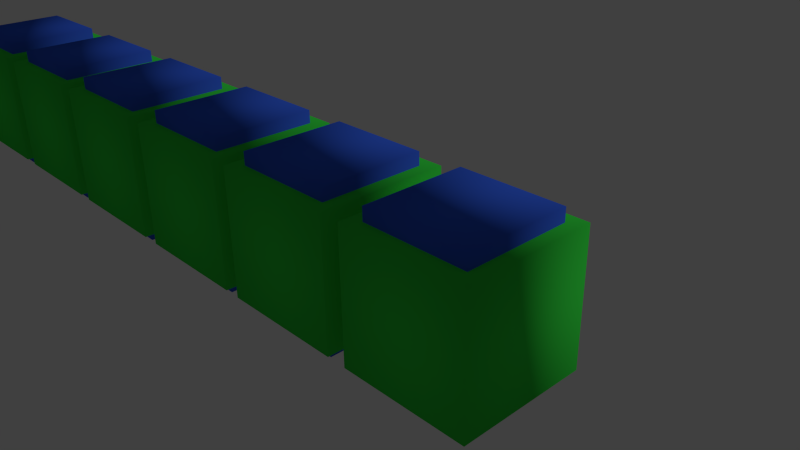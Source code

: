 # Source: boxLine.blend  (saved by Blender 2.72.0; exported with 4.5.12 LTS)
import bpy
from mathutils import Matrix  # noqa: F401  (used for matrix-valued properties, if any)

bpy.ops.wm.read_factory_settings(use_empty=True)
scene = bpy.context.scene
scene.name = 'Scene'

# ---- collections
col_collection_1 = bpy.data.collections.new('Collection 1'); scene.collection.children.link(col_collection_1)

# ---- materials (node trees are filled in below, after node groups)
mat_material_008 = bpy.data.materials.new('Material.008')
mat_material_008.alpha_threshold = 0.0
mat_material_008.diffuse_color = (0.04293, 0.8, 0.06539, 1.0)
mat_material_008.roughness = 0.5
mat_material_009 = bpy.data.materials.new('Material.009')
mat_material_009.alpha_threshold = 0.0
mat_material_009.diffuse_color = (0.04064, 0.1284, 0.8, 1.0)
mat_material_009.roughness = 0.5
mat_material_010 = bpy.data.materials.new('Material.010')
mat_material_010.alpha_threshold = 0.0
mat_material_010.diffuse_color = (0.04293, 0.8, 0.06539, 1.0)
mat_material_010.roughness = 0.5
mat_material_011 = bpy.data.materials.new('Material.011')
mat_material_011.alpha_threshold = 0.0
mat_material_011.diffuse_color = (0.04064, 0.1284, 0.8, 1.0)
mat_material_011.roughness = 0.5
mat_material_001 = bpy.data.materials.new('Material.001')
mat_material_001.alpha_threshold = 0.0
mat_material_001.diffuse_color = (0.04293, 0.8, 0.06539, 1.0)
mat_material_001.roughness = 0.5
mat_material_000 = bpy.data.materials.new('Material.000')
mat_material_000.alpha_threshold = 0.0
mat_material_000.diffuse_color = (0.04064, 0.1284, 0.8, 1.0)
mat_material_000.roughness = 0.5
mat_material_003 = bpy.data.materials.new('Material.003')
mat_material_003.alpha_threshold = 0.0
mat_material_003.diffuse_color = (0.04293, 0.8, 0.06539, 1.0)
mat_material_003.roughness = 0.5
mat_material_002 = bpy.data.materials.new('Material.002')
mat_material_002.alpha_threshold = 0.0
mat_material_002.diffuse_color = (0.04064, 0.1284, 0.8, 1.0)
mat_material_002.roughness = 0.5
mat_material_007 = bpy.data.materials.new('Material.007')
mat_material_007.alpha_threshold = 0.0
mat_material_007.diffuse_color = (0.04293, 0.8, 0.06539, 1.0)
mat_material_007.roughness = 0.5
mat_material_004 = bpy.data.materials.new('Material.004')
mat_material_004.alpha_threshold = 0.0
mat_material_004.diffuse_color = (0.04064, 0.1284, 0.8, 1.0)
mat_material_004.roughness = 0.5
mat_material_005 = bpy.data.materials.new('Material.005')
mat_material_005.alpha_threshold = 0.0
mat_material_005.diffuse_color = (0.04293, 0.8, 0.06539, 1.0)
mat_material_005.roughness = 0.5
mat_material_006 = bpy.data.materials.new('Material.006')
mat_material_006.alpha_threshold = 0.0
mat_material_006.diffuse_color = (0.04064, 0.1284, 0.8, 1.0)
mat_material_006.roughness = 0.5
mat_material_012 = bpy.data.materials.new('Material.012')
mat_material_012.alpha_threshold = 0.0
mat_material_012.diffuse_color = (0.04293, 0.8, 0.06539, 1.0)
mat_material_012.roughness = 0.5
mat_material_013 = bpy.data.materials.new('Material.013')
mat_material_013.alpha_threshold = 0.0
mat_material_013.diffuse_color = (0.04064, 0.1284, 0.8, 1.0)
mat_material_013.roughness = 0.5
mat_material_014 = bpy.data.materials.new('Material.014')
mat_material_014.alpha_threshold = 0.0
mat_material_014.diffuse_color = (0.04293, 0.8, 0.06539, 1.0)
mat_material_014.roughness = 0.5
mat_material_015 = bpy.data.materials.new('Material.015')
mat_material_015.alpha_threshold = 0.0
mat_material_015.diffuse_color = (0.04064, 0.1284, 0.8, 1.0)
mat_material_015.roughness = 0.5
mat_material_016 = bpy.data.materials.new('Material.016')
mat_material_016.alpha_threshold = 0.0
mat_material_016.diffuse_color = (0.04293, 0.8, 0.06539, 1.0)
mat_material_016.roughness = 0.5
mat_material_017 = bpy.data.materials.new('Material.017')
mat_material_017.alpha_threshold = 0.0
mat_material_017.diffuse_color = (0.04064, 0.1284, 0.8, 1.0)
mat_material_017.roughness = 0.5
mat_material_018 = bpy.data.materials.new('Material.018')
mat_material_018.alpha_threshold = 0.0
mat_material_018.diffuse_color = (0.04293, 0.8, 0.06539, 1.0)
mat_material_018.roughness = 0.5
mat_material_019 = bpy.data.materials.new('Material.019')
mat_material_019.alpha_threshold = 0.0
mat_material_019.diffuse_color = (0.04064, 0.1284, 0.8, 1.0)
mat_material_019.roughness = 0.5
mat_material_020 = bpy.data.materials.new('Material.020')
mat_material_020.alpha_threshold = 0.0
mat_material_020.diffuse_color = (0.04293, 0.8, 0.06539, 1.0)
mat_material_020.roughness = 0.5
mat_material_021 = bpy.data.materials.new('Material.021')
mat_material_021.alpha_threshold = 0.0
mat_material_021.diffuse_color = (0.04064, 0.1284, 0.8, 1.0)
mat_material_021.roughness = 0.5
mat_material_022 = bpy.data.materials.new('Material.022')
mat_material_022.alpha_threshold = 0.0
mat_material_022.diffuse_color = (0.04293, 0.8, 0.06539, 1.0)
mat_material_022.roughness = 0.5
mat_material_023 = bpy.data.materials.new('Material.023')
mat_material_023.alpha_threshold = 0.0
mat_material_023.diffuse_color = (0.04064, 0.1284, 0.8, 1.0)
mat_material_023.roughness = 0.5
mat_material_024 = bpy.data.materials.new('Material.024')
mat_material_024.alpha_threshold = 0.0
mat_material_024.diffuse_color = (0.04293, 0.8, 0.06539, 1.0)
mat_material_024.roughness = 0.5
mat_material_025 = bpy.data.materials.new('Material.025')
mat_material_025.alpha_threshold = 0.0
mat_material_025.diffuse_color = (0.04064, 0.1284, 0.8, 1.0)
mat_material_025.roughness = 0.5
mat_material_026 = bpy.data.materials.new('Material.026')
mat_material_026.alpha_threshold = 0.0
mat_material_026.diffuse_color = (0.04293, 0.8, 0.06539, 1.0)
mat_material_026.roughness = 0.5
mat_material_027 = bpy.data.materials.new('Material.027')
mat_material_027.alpha_threshold = 0.0
mat_material_027.diffuse_color = (0.04064, 0.1284, 0.8, 1.0)
mat_material_027.roughness = 0.5
mat_material_028 = bpy.data.materials.new('Material.028')
mat_material_028.alpha_threshold = 0.0
mat_material_028.diffuse_color = (0.04293, 0.8, 0.06539, 1.0)
mat_material_028.roughness = 0.5
mat_material_029 = bpy.data.materials.new('Material.029')
mat_material_029.alpha_threshold = 0.0
mat_material_029.diffuse_color = (0.04064, 0.1284, 0.8, 1.0)
mat_material_029.roughness = 0.5
mat_material_030 = bpy.data.materials.new('Material.030')
mat_material_030.alpha_threshold = 0.0
mat_material_030.diffuse_color = (0.04293, 0.8, 0.06539, 1.0)
mat_material_030.roughness = 0.5
mat_material_031 = bpy.data.materials.new('Material.031')
mat_material_031.alpha_threshold = 0.0
mat_material_031.diffuse_color = (0.04064, 0.1284, 0.8, 1.0)
mat_material_031.roughness = 0.5
mat_material_032 = bpy.data.materials.new('Material.032')
mat_material_032.alpha_threshold = 0.0
mat_material_032.diffuse_color = (0.04293, 0.8, 0.06539, 1.0)
mat_material_032.roughness = 0.5
mat_material_033 = bpy.data.materials.new('Material.033')
mat_material_033.alpha_threshold = 0.0
mat_material_033.diffuse_color = (0.04064, 0.1284, 0.8, 1.0)
mat_material_033.roughness = 0.5
mat_material_034 = bpy.data.materials.new('Material.034')
mat_material_034.alpha_threshold = 0.0
mat_material_034.diffuse_color = (0.04293, 0.8, 0.06539, 1.0)
mat_material_034.roughness = 0.5
mat_material_035 = bpy.data.materials.new('Material.035')
mat_material_035.alpha_threshold = 0.0
mat_material_035.diffuse_color = (0.04064, 0.1284, 0.8, 1.0)
mat_material_035.roughness = 0.5
mat_material_036 = bpy.data.materials.new('Material.036')
mat_material_036.alpha_threshold = 0.0
mat_material_036.diffuse_color = (0.04293, 0.8, 0.06539, 1.0)
mat_material_036.roughness = 0.5
mat_material_037 = bpy.data.materials.new('Material.037')
mat_material_037.alpha_threshold = 0.0
mat_material_037.diffuse_color = (0.04064, 0.1284, 0.8, 1.0)
mat_material_037.roughness = 0.5
mat_material_038 = bpy.data.materials.new('Material.038')
mat_material_038.alpha_threshold = 0.0
mat_material_038.diffuse_color = (0.04293, 0.8, 0.06539, 1.0)
mat_material_038.roughness = 0.5
mat_material_039 = bpy.data.materials.new('Material.039')
mat_material_039.alpha_threshold = 0.0
mat_material_039.diffuse_color = (0.04064, 0.1284, 0.8, 1.0)
mat_material_039.roughness = 0.5
mat_material_040 = bpy.data.materials.new('Material.040')
mat_material_040.alpha_threshold = 0.0
mat_material_040.diffuse_color = (0.04293, 0.8, 0.06539, 1.0)
mat_material_040.roughness = 0.5
mat_material_041 = bpy.data.materials.new('Material.041')
mat_material_041.alpha_threshold = 0.0
mat_material_041.diffuse_color = (0.04064, 0.1284, 0.8, 1.0)
mat_material_041.roughness = 0.5
mat_material_042 = bpy.data.materials.new('Material.042')
mat_material_042.alpha_threshold = 0.0
mat_material_042.diffuse_color = (0.04293, 0.8, 0.06539, 1.0)
mat_material_042.roughness = 0.5
mat_material_043 = bpy.data.materials.new('Material.043')
mat_material_043.alpha_threshold = 0.0
mat_material_043.diffuse_color = (0.04064, 0.1284, 0.8, 1.0)
mat_material_043.roughness = 0.5
mat_material_044 = bpy.data.materials.new('Material.044')
mat_material_044.alpha_threshold = 0.0
mat_material_044.diffuse_color = (0.04293, 0.8, 0.06539, 1.0)
mat_material_044.roughness = 0.5
mat_material_045 = bpy.data.materials.new('Material.045')
mat_material_045.alpha_threshold = 0.0
mat_material_045.diffuse_color = (0.04064, 0.1284, 0.8, 1.0)
mat_material_045.roughness = 0.5
mat_material_046 = bpy.data.materials.new('Material.046')
mat_material_046.alpha_threshold = 0.0
mat_material_046.diffuse_color = (0.04293, 0.8, 0.06539, 1.0)
mat_material_046.roughness = 0.5
mat_material_047 = bpy.data.materials.new('Material.047')
mat_material_047.alpha_threshold = 0.0
mat_material_047.diffuse_color = (0.04064, 0.1284, 0.8, 1.0)
mat_material_047.roughness = 0.5
mat_material_048 = bpy.data.materials.new('Material.048')
mat_material_048.alpha_threshold = 0.0
mat_material_048.diffuse_color = (0.04293, 0.8, 0.06539, 1.0)
mat_material_048.roughness = 0.5
mat_material_049 = bpy.data.materials.new('Material.049')
mat_material_049.alpha_threshold = 0.0
mat_material_049.diffuse_color = (0.04064, 0.1284, 0.8, 1.0)
mat_material_049.roughness = 0.5
mat_material_050 = bpy.data.materials.new('Material.050')
mat_material_050.alpha_threshold = 0.0
mat_material_050.diffuse_color = (0.04293, 0.8, 0.06539, 1.0)
mat_material_050.roughness = 0.5
mat_material_051 = bpy.data.materials.new('Material.051')
mat_material_051.alpha_threshold = 0.0
mat_material_051.diffuse_color = (0.04064, 0.1284, 0.8, 1.0)
mat_material_051.roughness = 0.5
mat_material_052 = bpy.data.materials.new('Material.052')
mat_material_052.alpha_threshold = 0.0
mat_material_052.diffuse_color = (0.04293, 0.8, 0.06539, 1.0)
mat_material_052.roughness = 0.5
mat_material_053 = bpy.data.materials.new('Material.053')
mat_material_053.alpha_threshold = 0.0
mat_material_053.diffuse_color = (0.04064, 0.1284, 0.8, 1.0)
mat_material_053.roughness = 0.5
mat_material_054 = bpy.data.materials.new('Material.054')
mat_material_054.alpha_threshold = 0.0
mat_material_054.diffuse_color = (0.04293, 0.8, 0.06539, 1.0)
mat_material_054.roughness = 0.5
mat_material_055 = bpy.data.materials.new('Material.055')
mat_material_055.alpha_threshold = 0.0
mat_material_055.diffuse_color = (0.04064, 0.1284, 0.8, 1.0)
mat_material_055.roughness = 0.5
mat_material_056 = bpy.data.materials.new('Material.056')
mat_material_056.alpha_threshold = 0.0
mat_material_056.diffuse_color = (0.04293, 0.8, 0.06539, 1.0)
mat_material_056.roughness = 0.5
mat_material_057 = bpy.data.materials.new('Material.057')
mat_material_057.alpha_threshold = 0.0
mat_material_057.diffuse_color = (0.04064, 0.1284, 0.8, 1.0)
mat_material_057.roughness = 0.5
mat_material_058 = bpy.data.materials.new('Material.058')
mat_material_058.alpha_threshold = 0.0
mat_material_058.diffuse_color = (0.04293, 0.8, 0.06539, 1.0)
mat_material_058.roughness = 0.5
mat_material_059 = bpy.data.materials.new('Material.059')
mat_material_059.alpha_threshold = 0.0
mat_material_059.diffuse_color = (0.04064, 0.1284, 0.8, 1.0)
mat_material_059.roughness = 0.5
mat_material_060 = bpy.data.materials.new('Material.060')
mat_material_060.alpha_threshold = 0.0
mat_material_060.diffuse_color = (0.04293, 0.8, 0.06539, 1.0)
mat_material_060.roughness = 0.5
mat_material_061 = bpy.data.materials.new('Material.061')
mat_material_061.alpha_threshold = 0.0
mat_material_061.diffuse_color = (0.04064, 0.1284, 0.8, 1.0)
mat_material_061.roughness = 0.5
mat_material_062 = bpy.data.materials.new('Material.062')
mat_material_062.alpha_threshold = 0.0
mat_material_062.diffuse_color = (0.04293, 0.8, 0.06539, 1.0)
mat_material_062.roughness = 0.5
mat_material_063 = bpy.data.materials.new('Material.063')
mat_material_063.alpha_threshold = 0.0
mat_material_063.diffuse_color = (0.04064, 0.1284, 0.8, 1.0)
mat_material_063.roughness = 0.5
mat_material_064 = bpy.data.materials.new('Material.064')
mat_material_064.alpha_threshold = 0.0
mat_material_064.diffuse_color = (0.04293, 0.8, 0.06539, 1.0)
mat_material_064.roughness = 0.5
mat_material_065 = bpy.data.materials.new('Material.065')
mat_material_065.alpha_threshold = 0.0
mat_material_065.diffuse_color = (0.04064, 0.1284, 0.8, 1.0)
mat_material_065.roughness = 0.5
mat_material_066 = bpy.data.materials.new('Material.066')
mat_material_066.alpha_threshold = 0.0
mat_material_066.diffuse_color = (0.04293, 0.8, 0.06539, 1.0)
mat_material_066.roughness = 0.5
mat_material_067 = bpy.data.materials.new('Material.067')
mat_material_067.alpha_threshold = 0.0
mat_material_067.diffuse_color = (0.04064, 0.1284, 0.8, 1.0)
mat_material_067.roughness = 0.5
mat_material_068 = bpy.data.materials.new('Material.068')
mat_material_068.alpha_threshold = 0.0
mat_material_068.diffuse_color = (0.04293, 0.8, 0.06539, 1.0)
mat_material_068.roughness = 0.5
mat_material_069 = bpy.data.materials.new('Material.069')
mat_material_069.alpha_threshold = 0.0
mat_material_069.diffuse_color = (0.04064, 0.1284, 0.8, 1.0)
mat_material_069.roughness = 0.5
mat_material_070 = bpy.data.materials.new('Material.070')
mat_material_070.alpha_threshold = 0.0
mat_material_070.diffuse_color = (0.04293, 0.8, 0.06539, 1.0)
mat_material_070.roughness = 0.5
mat_material_071 = bpy.data.materials.new('Material.071')
mat_material_071.alpha_threshold = 0.0
mat_material_071.diffuse_color = (0.04064, 0.1284, 0.8, 1.0)
mat_material_071.roughness = 0.5
mat_material_072 = bpy.data.materials.new('Material.072')
mat_material_072.alpha_threshold = 0.0
mat_material_072.diffuse_color = (0.04293, 0.8, 0.06539, 1.0)
mat_material_072.roughness = 0.5
mat_material_073 = bpy.data.materials.new('Material.073')
mat_material_073.alpha_threshold = 0.0
mat_material_073.diffuse_color = (0.04064, 0.1284, 0.8, 1.0)
mat_material_073.roughness = 0.5
mat_material_074 = bpy.data.materials.new('Material.074')
mat_material_074.alpha_threshold = 0.0
mat_material_074.diffuse_color = (0.04293, 0.8, 0.06539, 1.0)
mat_material_074.roughness = 0.5
mat_material_075 = bpy.data.materials.new('Material.075')
mat_material_075.alpha_threshold = 0.0
mat_material_075.diffuse_color = (0.04064, 0.1284, 0.8, 1.0)
mat_material_075.roughness = 0.5
mat_material_076 = bpy.data.materials.new('Material.076')
mat_material_076.alpha_threshold = 0.0
mat_material_076.diffuse_color = (0.04293, 0.8, 0.06539, 1.0)
mat_material_076.roughness = 0.5
mat_material_077 = bpy.data.materials.new('Material.077')
mat_material_077.alpha_threshold = 0.0
mat_material_077.diffuse_color = (0.04064, 0.1284, 0.8, 1.0)
mat_material_077.roughness = 0.5
mat_material_078 = bpy.data.materials.new('Material.078')
mat_material_078.alpha_threshold = 0.0
mat_material_078.diffuse_color = (0.04293, 0.8, 0.06539, 1.0)
mat_material_078.roughness = 0.5
mat_material_079 = bpy.data.materials.new('Material.079')
mat_material_079.alpha_threshold = 0.0
mat_material_079.diffuse_color = (0.04064, 0.1284, 0.8, 1.0)
mat_material_079.roughness = 0.5
mat_material_080 = bpy.data.materials.new('Material.080')
mat_material_080.alpha_threshold = 0.0
mat_material_080.diffuse_color = (0.04293, 0.8, 0.06539, 1.0)
mat_material_080.roughness = 0.5
mat_material_081 = bpy.data.materials.new('Material.081')
mat_material_081.alpha_threshold = 0.0
mat_material_081.diffuse_color = (0.04064, 0.1284, 0.8, 1.0)
mat_material_081.roughness = 0.5
mat_material_082 = bpy.data.materials.new('Material.082')
mat_material_082.alpha_threshold = 0.0
mat_material_082.diffuse_color = (0.04293, 0.8, 0.06539, 1.0)
mat_material_082.roughness = 0.5
mat_material_083 = bpy.data.materials.new('Material.083')
mat_material_083.alpha_threshold = 0.0
mat_material_083.diffuse_color = (0.04064, 0.1284, 0.8, 1.0)
mat_material_083.roughness = 0.5
mat_material_084 = bpy.data.materials.new('Material.084')
mat_material_084.alpha_threshold = 0.0
mat_material_084.diffuse_color = (0.04293, 0.8, 0.06539, 1.0)
mat_material_084.roughness = 0.5
mat_material_085 = bpy.data.materials.new('Material.085')
mat_material_085.alpha_threshold = 0.0
mat_material_085.diffuse_color = (0.04064, 0.1284, 0.8, 1.0)
mat_material_085.roughness = 0.5
mat_material_086 = bpy.data.materials.new('Material.086')
mat_material_086.alpha_threshold = 0.0
mat_material_086.diffuse_color = (0.04293, 0.8, 0.06539, 1.0)
mat_material_086.roughness = 0.5
mat_material_087 = bpy.data.materials.new('Material.087')
mat_material_087.alpha_threshold = 0.0
mat_material_087.diffuse_color = (0.04064, 0.1284, 0.8, 1.0)
mat_material_087.roughness = 0.5
mat_material_088 = bpy.data.materials.new('Material.088')
mat_material_088.alpha_threshold = 0.0
mat_material_088.diffuse_color = (0.04293, 0.8, 0.06539, 1.0)
mat_material_088.roughness = 0.5
mat_material_089 = bpy.data.materials.new('Material.089')
mat_material_089.alpha_threshold = 0.0
mat_material_089.diffuse_color = (0.04064, 0.1284, 0.8, 1.0)
mat_material_089.roughness = 0.5
mat_material_090 = bpy.data.materials.new('Material.090')
mat_material_090.alpha_threshold = 0.0
mat_material_090.diffuse_color = (0.04293, 0.8, 0.06539, 1.0)
mat_material_090.roughness = 0.5
mat_material_091 = bpy.data.materials.new('Material.091')
mat_material_091.alpha_threshold = 0.0
mat_material_091.diffuse_color = (0.04064, 0.1284, 0.8, 1.0)
mat_material_091.roughness = 0.5
mat_material_092 = bpy.data.materials.new('Material.092')
mat_material_092.alpha_threshold = 0.0
mat_material_092.diffuse_color = (0.04293, 0.8, 0.06539, 1.0)
mat_material_092.roughness = 0.5
mat_material_093 = bpy.data.materials.new('Material.093')
mat_material_093.alpha_threshold = 0.0
mat_material_093.diffuse_color = (0.04064, 0.1284, 0.8, 1.0)
mat_material_093.roughness = 0.5
mat_material_094 = bpy.data.materials.new('Material.094')
mat_material_094.alpha_threshold = 0.0
mat_material_094.diffuse_color = (0.04293, 0.8, 0.06539, 1.0)
mat_material_094.roughness = 0.5
mat_material_095 = bpy.data.materials.new('Material.095')
mat_material_095.alpha_threshold = 0.0
mat_material_095.preview_render_type = 'CUBE'
mat_material_095.diffuse_color = (0.04064, 0.1284, 0.8, 1.0)
mat_material_095.roughness = 0.5

# ---- material node trees
mat_material_006.use_nodes = True; mat_material_006.node_tree.nodes.clear()
_N = mat_material_006.node_tree.nodes; _L = mat_material_006.node_tree.links
n0 = _N.new('ShaderNodeOutputMaterial'); n0.name = 'Material Output'; n0.location = (300, 300)
n1 = _N.new('ShaderNodeBsdfDiffuse'); n1.name = 'Diffuse BSDF'; n1.location = (10, 300)
n1.inputs[0].default_value = (0.04064, 0.1284, 0.8, 1.0)
n2 = _N.new('ShaderNodeEmission'); n2.name = 'Emission'; n2.location = (110, 300)
n2.inputs[0].default_value = (0.009505, 0.8, 0.0, 1.0)
_L.new(n1.outputs[0], n0.inputs[0])
_L.new(n2.outputs[0], n0.inputs[1])
n0.is_active_output = True

# ---- world
world_world = bpy.data.worlds.new('World'); scene.world = world_world
world_world.color = (0.05088, 0.05088, 0.05088)
world_world.use_sun_shadow = False
world_world.sun_shadow_jitter_overblur = 0.0
world_world.cycles.sampling_method = 'MANUAL'
world_world.cycles.sample_map_resolution = 256

# ---- cameras
cam_camera = bpy.data.cameras.new('Camera')
cam_camera.clip_end = 100.0
cam_camera.lens = 35.0
cam_camera.sensor_width = 32.0
cam_camera.sensor_height = 18.0
cam_camera.ortho_scale = 7.314
cam_camera.dof.focus_distance = 0.0

# ---- lights
light_lamp = bpy.data.lights.new('Lamp', 'POINT')
light_lamp.transmission_factor = 0.0
light_lamp.cutoff_distance = 30.0
light_lamp.energy = 100.0
light_lamp.shadow_buffer_clip_start = 1.001
light_lamp.shadow_soft_size = 0.1
light_lamp.shadow_maximum_resolution = 0.006
light_lamp.use_absolute_resolution = True
light_lamp.cycles.use_multiple_importance_sampling = False

# ---- meshes
me_cube_003 = bpy.data.meshes.new('Cube.003')
me_cube_003.from_pydata([(-1.958, -0.8, -1.2), (-1.958, 0.8, -1.2), (-0.3576, 0.8, -1.2), (-0.3576, -0.8, -1.2), (-1.958, -0.8, 1.2), (-1.958, 0.8, 1.2), (-0.3576, 0.8, 1.2), (-0.3576, -0.8, 1.2), (-0.1576, 1.0, -1.0), (-0.1576, -1.0, -1.0), (-2.158, -1.0, -1.0), (-2.158, 1.0, -1.0), (-0.1576, 1.0, 1.0), (-0.1576, -1.0, 1.0), (-2.158, -1.0, 1.0), (-2.158, 1.0, 1.0), (0.3622, -0.8, -1.2), (0.3622, 0.8, -1.2), (1.962, 0.8, -1.2), (1.962, -0.8, -1.2), (0.3622, -0.8, 1.2), (0.3622, 0.8, 1.2), (1.962, 0.8, 1.2), (1.962, -0.8, 1.2), (2.162, 1.0, -1.0), (2.162, -1.0, -1.0), (0.1622, -1.0, -1.0), (0.1622, 1.0, -1.0), (2.162, 1.0, 1.0), (2.162, -1.0, 1.0), (0.1622, -1.0, 1.0), (0.1622, 1.0, 1.0), (2.638, -0.8, -1.2), (2.638, 0.8, -1.2), (4.238, 0.8, -1.2), (4.238, -0.8, -1.2), (2.638, -0.8, 1.2), (2.638, 0.8, 1.2), (4.238, 0.8, 1.2), (4.238, -0.8, 1.2), (4.438, 1.0, -1.0), (4.438, -1.0, -1.0), (2.438, -1.0, -1.0), (2.438, 1.0, -1.0), (4.438, 1.0, 1.0), (4.438, -1.0, 1.0), (2.438, -1.0, 1.0), (2.438, 1.0, 1.0), (4.958, -0.8, -1.2), (4.958, 0.8, -1.2), (6.558, 0.8, -1.2), (6.558, -0.8, -1.2), (4.958, -0.8, 1.2), (4.958, 0.8, 1.2), (6.558, 0.8, 1.2), (6.558, -0.8, 1.2), (6.758, 1.0, -1.0), (6.758, -1.0, -1.0), (4.758, -1.0, -1.0), (4.758, 1.0, -1.0), (6.758, 1.0, 1.0), (6.758, -1.0, 1.0), (4.758, -1.0, 1.0), (4.758, 1.0, 1.0), (-6.56, -0.8, -1.2), (-6.56, 0.8, -1.2), (-4.96, 0.8, -1.2), (-4.96, -0.8, -1.2), (-6.56, -0.8, 1.2), (-6.56, 0.8, 1.2), (-4.96, 0.8, 1.2), (-4.96, -0.8, 1.2), (-4.76, 1.0, -1.0), (-4.76, -1.0, -1.0), (-6.76, -1.0, -1.0), (-6.76, 1.0, -1.0), (-4.76, 1.0, 1.0), (-4.76, -1.0, 1.0), (-6.76, -1.0, 1.0), (-6.76, 1.0, 1.0), (-4.241, -0.8, -1.2), (-4.241, 0.8, -1.2), (-2.641, 0.8, -1.2), (-2.641, -0.8, -1.2), (-4.241, -0.8, 1.2), (-4.241, 0.8, 1.2), (-2.641, 0.8, 1.2), (-2.641, -0.8, 1.2), (-2.441, 1.0, -1.0), (-2.441, -1.0, -1.0), (-4.441, -1.0, -1.0), (-4.441, 1.0, -1.0), (-2.441, 1.0, 1.0), (-2.441, -1.0, 1.0), (-4.441, -1.0, 1.0), (-4.441, 1.0, 1.0)], [], [(4, 5, 1, 0), (5, 6, 2, 1), (6, 7, 3, 2), (7, 4, 0, 3), (0, 1, 2, 3), (7, 6, 5, 4), (8, 9, 10, 11), (12, 15, 14, 13), (8, 12, 13, 9), (9, 13, 14, 10), (10, 14, 15, 11), (12, 8, 11, 15), (20, 21, 17, 16), (21, 22, 18, 17), (22, 23, 19, 18), (23, 20, 16, 19), (16, 17, 18, 19), (23, 22, 21, 20), (24, 25, 26, 27), (28, 31, 30, 29), (24, 28, 29, 25), (25, 29, 30, 26), (26, 30, 31, 27), (28, 24, 27, 31), (36, 37, 33, 32), (37, 38, 34, 33), (38, 39, 35, 34), (39, 36, 32, 35), (32, 33, 34, 35), (39, 38, 37, 36), (40, 41, 42, 43), (44, 47, 46, 45), (40, 44, 45, 41), (41, 45, 46, 42), (42, 46, 47, 43), (44, 40, 43, 47), (52, 53, 49, 48), (53, 54, 50, 49), (54, 55, 51, 50), (55, 52, 48, 51), (48, 49, 50, 51), (55, 54, 53, 52), (56, 57, 58, 59), (60, 63, 62, 61), (56, 60, 61, 57), (57, 61, 62, 58), (58, 62, 63, 59), (60, 56, 59, 63), (68, 69, 65, 64), (69, 70, 66, 65), (70, 71, 67, 66), (71, 68, 64, 67), (64, 65, 66, 67), (71, 70, 69, 68), (72, 73, 74, 75), (76, 79, 78, 77), (72, 76, 77, 73), (73, 77, 78, 74), (74, 78, 79, 75), (76, 72, 75, 79), (84, 85, 81, 80), (85, 86, 82, 81), (86, 87, 83, 82), (87, 84, 80, 83), (80, 81, 82, 83), (87, 86, 85, 84), (88, 89, 90, 91), (92, 95, 94, 93), (88, 92, 93, 89), (89, 93, 94, 90), (90, 94, 95, 91), (92, 88, 91, 95)])
me_cube_003.polygons.foreach_set('use_smooth', [True] * 72)
me_cube_003.polygons.foreach_set('material_index', [5, 5, 5, 5, 5, 5, 4, 4, 4, 4, 4, 4, 7, 7, 7, 7, 7, 7, 6, 6, 6, 6, 6, 6, 9, 9, 9, 9, 9, 9, 8, 8, 8, 8, 8, 8, 11, 11, 11, 11, 11, 11, 10, 10, 10, 10, 10, 10, 1, 1, 1, 1, 1, 1, 0, 0, 0, 0, 0, 0, 3, 3, 3, 3, 3, 3, 2, 2, 2, 2, 2, 2])
me_cube_003.materials.append(mat_material_008)
me_cube_003.materials.append(mat_material_009)
me_cube_003.materials.append(mat_material_010)
me_cube_003.materials.append(mat_material_011)
me_cube_003.materials.append(mat_material_001)
me_cube_003.materials.append(mat_material_000)
me_cube_003.materials.append(mat_material_003)
me_cube_003.materials.append(mat_material_002)
me_cube_003.materials.append(mat_material_007)
me_cube_003.materials.append(mat_material_004)
me_cube_003.materials.append(mat_material_005)
me_cube_003.materials.append(mat_material_006)
me_cube_003.use_remesh_preserve_volume = False
me_cube_003.use_remesh_preserve_attributes = False
me_cube_003.use_mirror_vertex_groups = False
me_cube_003.update()
me_cube_000 = bpy.data.meshes.new('Cube.000')
me_cube_000.from_pydata([(-1.958, -0.8, -1.2), (-1.958, 0.8, -1.2), (-0.3576, 0.8, -1.2), (-0.3576, -0.8, -1.2), (-1.958, -0.8, 1.2), (-1.958, 0.8, 1.2), (-0.3576, 0.8, 1.2), (-0.3576, -0.8, 1.2), (-0.1576, 1.0, -1.0), (-0.1576, -1.0, -1.0), (-2.158, -1.0, -1.0), (-2.158, 1.0, -1.0), (-0.1576, 1.0, 1.0), (-0.1576, -1.0, 1.0), (-2.158, -1.0, 1.0), (-2.158, 1.0, 1.0), (0.3622, -0.8, -1.2), (0.3622, 0.8, -1.2), (1.962, 0.8, -1.2), (1.962, -0.8, -1.2), (0.3622, -0.8, 1.2), (0.3622, 0.8, 1.2), (1.962, 0.8, 1.2), (1.962, -0.8, 1.2), (2.162, 1.0, -1.0), (2.162, -1.0, -1.0), (0.1622, -1.0, -1.0), (0.1622, 1.0, -1.0), (2.162, 1.0, 1.0), (2.162, -1.0, 1.0), (0.1622, -1.0, 1.0), (0.1622, 1.0, 1.0), (2.638, -0.8, -1.2), (2.638, 0.8, -1.2), (4.238, 0.8, -1.2), (4.238, -0.8, -1.2), (2.638, -0.8, 1.2), (2.638, 0.8, 1.2), (4.238, 0.8, 1.2), (4.238, -0.8, 1.2), (4.438, 1.0, -1.0), (4.438, -1.0, -1.0), (2.438, -1.0, -1.0), (2.438, 1.0, -1.0), (4.438, 1.0, 1.0), (4.438, -1.0, 1.0), (2.438, -1.0, 1.0), (2.438, 1.0, 1.0), (4.958, -0.8, -1.2), (4.958, 0.8, -1.2), (6.558, 0.8, -1.2), (6.558, -0.8, -1.2), (4.958, -0.8, 1.2), (4.958, 0.8, 1.2), (6.558, 0.8, 1.2), (6.558, -0.8, 1.2), (6.758, 1.0, -1.0), (6.758, -1.0, -1.0), (4.758, -1.0, -1.0), (4.758, 1.0, -1.0), (6.758, 1.0, 1.0), (6.758, -1.0, 1.0), (4.758, -1.0, 1.0), (4.758, 1.0, 1.0), (-6.56, -0.8, -1.2), (-6.56, 0.8, -1.2), (-4.96, 0.8, -1.2), (-4.96, -0.8, -1.2), (-6.56, -0.8, 1.2), (-6.56, 0.8, 1.2), (-4.96, 0.8, 1.2), (-4.96, -0.8, 1.2), (-4.76, 1.0, -1.0), (-4.76, -1.0, -1.0), (-6.76, -1.0, -1.0), (-6.76, 1.0, -1.0), (-4.76, 1.0, 1.0), (-4.76, -1.0, 1.0), (-6.76, -1.0, 1.0), (-6.76, 1.0, 1.0), (-4.241, -0.8, -1.2), (-4.241, 0.8, -1.2), (-2.641, 0.8, -1.2), (-2.641, -0.8, -1.2), (-4.241, -0.8, 1.2), (-4.241, 0.8, 1.2), (-2.641, 0.8, 1.2), (-2.641, -0.8, 1.2), (-2.441, 1.0, -1.0), (-2.441, -1.0, -1.0), (-4.441, -1.0, -1.0), (-4.441, 1.0, -1.0), (-2.441, 1.0, 1.0), (-2.441, -1.0, 1.0), (-4.441, -1.0, 1.0), (-4.441, 1.0, 1.0)], [], [(4, 5, 1, 0), (5, 6, 2, 1), (6, 7, 3, 2), (7, 4, 0, 3), (0, 1, 2, 3), (7, 6, 5, 4), (8, 9, 10, 11), (12, 15, 14, 13), (8, 12, 13, 9), (9, 13, 14, 10), (10, 14, 15, 11), (12, 8, 11, 15), (20, 21, 17, 16), (21, 22, 18, 17), (22, 23, 19, 18), (23, 20, 16, 19), (16, 17, 18, 19), (23, 22, 21, 20), (24, 25, 26, 27), (28, 31, 30, 29), (24, 28, 29, 25), (25, 29, 30, 26), (26, 30, 31, 27), (28, 24, 27, 31), (36, 37, 33, 32), (37, 38, 34, 33), (38, 39, 35, 34), (39, 36, 32, 35), (32, 33, 34, 35), (39, 38, 37, 36), (40, 41, 42, 43), (44, 47, 46, 45), (40, 44, 45, 41), (41, 45, 46, 42), (42, 46, 47, 43), (44, 40, 43, 47), (52, 53, 49, 48), (53, 54, 50, 49), (54, 55, 51, 50), (55, 52, 48, 51), (48, 49, 50, 51), (55, 54, 53, 52), (56, 57, 58, 59), (60, 63, 62, 61), (56, 60, 61, 57), (57, 61, 62, 58), (58, 62, 63, 59), (60, 56, 59, 63), (68, 69, 65, 64), (69, 70, 66, 65), (70, 71, 67, 66), (71, 68, 64, 67), (64, 65, 66, 67), (71, 70, 69, 68), (72, 73, 74, 75), (76, 79, 78, 77), (72, 76, 77, 73), (73, 77, 78, 74), (74, 78, 79, 75), (76, 72, 75, 79), (84, 85, 81, 80), (85, 86, 82, 81), (86, 87, 83, 82), (87, 84, 80, 83), (80, 81, 82, 83), (87, 86, 85, 84), (88, 89, 90, 91), (92, 95, 94, 93), (88, 92, 93, 89), (89, 93, 94, 90), (90, 94, 95, 91), (92, 88, 91, 95)])
me_cube_000.polygons.foreach_set('use_smooth', [True] * 72)
me_cube_000.polygons.foreach_set('material_index', [5, 5, 5, 5, 5, 5, 4, 4, 4, 4, 4, 4, 7, 7, 7, 7, 7, 7, 6, 6, 6, 6, 6, 6, 9, 9, 9, 9, 9, 9, 8, 8, 8, 8, 8, 8, 11, 11, 11, 11, 11, 11, 10, 10, 10, 10, 10, 10, 1, 1, 1, 1, 1, 1, 0, 0, 0, 0, 0, 0, 3, 3, 3, 3, 3, 3, 2, 2, 2, 2, 2, 2])
me_cube_000.materials.append(mat_material_012)
me_cube_000.materials.append(mat_material_013)
me_cube_000.materials.append(mat_material_014)
me_cube_000.materials.append(mat_material_015)
me_cube_000.materials.append(mat_material_016)
me_cube_000.materials.append(mat_material_017)
me_cube_000.materials.append(mat_material_018)
me_cube_000.materials.append(mat_material_019)
me_cube_000.materials.append(mat_material_020)
me_cube_000.materials.append(mat_material_021)
me_cube_000.materials.append(mat_material_022)
me_cube_000.materials.append(mat_material_023)
me_cube_000.use_remesh_preserve_volume = False
me_cube_000.use_remesh_preserve_attributes = False
me_cube_000.use_mirror_vertex_groups = False
me_cube_000.update()
me_cube_001 = bpy.data.meshes.new('Cube.001')
me_cube_001.from_pydata([(-1.958, -0.8, -1.2), (-1.958, 0.8, -1.2), (-0.3576, 0.8, -1.2), (-0.3576, -0.8, -1.2), (-1.958, -0.8, 1.2), (-1.958, 0.8, 1.2), (-0.3576, 0.8, 1.2), (-0.3576, -0.8, 1.2), (-0.1576, 1.0, -1.0), (-0.1576, -1.0, -1.0), (-2.158, -1.0, -1.0), (-2.158, 1.0, -1.0), (-0.1576, 1.0, 1.0), (-0.1576, -1.0, 1.0), (-2.158, -1.0, 1.0), (-2.158, 1.0, 1.0), (0.3622, -0.8, -1.2), (0.3622, 0.8, -1.2), (1.962, 0.8, -1.2), (1.962, -0.8, -1.2), (0.3622, -0.8, 1.2), (0.3622, 0.8, 1.2), (1.962, 0.8, 1.2), (1.962, -0.8, 1.2), (2.162, 1.0, -1.0), (2.162, -1.0, -1.0), (0.1622, -1.0, -1.0), (0.1622, 1.0, -1.0), (2.162, 1.0, 1.0), (2.162, -1.0, 1.0), (0.1622, -1.0, 1.0), (0.1622, 1.0, 1.0), (2.638, -0.8, -1.2), (2.638, 0.8, -1.2), (4.238, 0.8, -1.2), (4.238, -0.8, -1.2), (2.638, -0.8, 1.2), (2.638, 0.8, 1.2), (4.238, 0.8, 1.2), (4.238, -0.8, 1.2), (4.438, 1.0, -1.0), (4.438, -1.0, -1.0), (2.438, -1.0, -1.0), (2.438, 1.0, -1.0), (4.438, 1.0, 1.0), (4.438, -1.0, 1.0), (2.438, -1.0, 1.0), (2.438, 1.0, 1.0), (4.958, -0.8, -1.2), (4.958, 0.8, -1.2), (6.558, 0.8, -1.2), (6.558, -0.8, -1.2), (4.958, -0.8, 1.2), (4.958, 0.8, 1.2), (6.558, 0.8, 1.2), (6.558, -0.8, 1.2), (6.758, 1.0, -1.0), (6.758, -1.0, -1.0), (4.758, -1.0, -1.0), (4.758, 1.0, -1.0), (6.758, 1.0, 1.0), (6.758, -1.0, 1.0), (4.758, -1.0, 1.0), (4.758, 1.0, 1.0), (-6.56, -0.8, -1.2), (-6.56, 0.8, -1.2), (-4.96, 0.8, -1.2), (-4.96, -0.8, -1.2), (-6.56, -0.8, 1.2), (-6.56, 0.8, 1.2), (-4.96, 0.8, 1.2), (-4.96, -0.8, 1.2), (-4.76, 1.0, -1.0), (-4.76, -1.0, -1.0), (-6.76, -1.0, -1.0), (-6.76, 1.0, -1.0), (-4.76, 1.0, 1.0), (-4.76, -1.0, 1.0), (-6.76, -1.0, 1.0), (-6.76, 1.0, 1.0), (-4.241, -0.8, -1.2), (-4.241, 0.8, -1.2), (-2.641, 0.8, -1.2), (-2.641, -0.8, -1.2), (-4.241, -0.8, 1.2), (-4.241, 0.8, 1.2), (-2.641, 0.8, 1.2), (-2.641, -0.8, 1.2), (-2.441, 1.0, -1.0), (-2.441, -1.0, -1.0), (-4.441, -1.0, -1.0), (-4.441, 1.0, -1.0), (-2.441, 1.0, 1.0), (-2.441, -1.0, 1.0), (-4.441, -1.0, 1.0), (-4.441, 1.0, 1.0)], [], [(4, 5, 1, 0), (5, 6, 2, 1), (6, 7, 3, 2), (7, 4, 0, 3), (0, 1, 2, 3), (7, 6, 5, 4), (8, 9, 10, 11), (12, 15, 14, 13), (8, 12, 13, 9), (9, 13, 14, 10), (10, 14, 15, 11), (12, 8, 11, 15), (20, 21, 17, 16), (21, 22, 18, 17), (22, 23, 19, 18), (23, 20, 16, 19), (16, 17, 18, 19), (23, 22, 21, 20), (24, 25, 26, 27), (28, 31, 30, 29), (24, 28, 29, 25), (25, 29, 30, 26), (26, 30, 31, 27), (28, 24, 27, 31), (36, 37, 33, 32), (37, 38, 34, 33), (38, 39, 35, 34), (39, 36, 32, 35), (32, 33, 34, 35), (39, 38, 37, 36), (40, 41, 42, 43), (44, 47, 46, 45), (40, 44, 45, 41), (41, 45, 46, 42), (42, 46, 47, 43), (44, 40, 43, 47), (52, 53, 49, 48), (53, 54, 50, 49), (54, 55, 51, 50), (55, 52, 48, 51), (48, 49, 50, 51), (55, 54, 53, 52), (56, 57, 58, 59), (60, 63, 62, 61), (56, 60, 61, 57), (57, 61, 62, 58), (58, 62, 63, 59), (60, 56, 59, 63), (68, 69, 65, 64), (69, 70, 66, 65), (70, 71, 67, 66), (71, 68, 64, 67), (64, 65, 66, 67), (71, 70, 69, 68), (72, 73, 74, 75), (76, 79, 78, 77), (72, 76, 77, 73), (73, 77, 78, 74), (74, 78, 79, 75), (76, 72, 75, 79), (84, 85, 81, 80), (85, 86, 82, 81), (86, 87, 83, 82), (87, 84, 80, 83), (80, 81, 82, 83), (87, 86, 85, 84), (88, 89, 90, 91), (92, 95, 94, 93), (88, 92, 93, 89), (89, 93, 94, 90), (90, 94, 95, 91), (92, 88, 91, 95)])
me_cube_001.polygons.foreach_set('use_smooth', [True] * 72)
me_cube_001.polygons.foreach_set('material_index', [5, 5, 5, 5, 5, 5, 4, 4, 4, 4, 4, 4, 7, 7, 7, 7, 7, 7, 6, 6, 6, 6, 6, 6, 9, 9, 9, 9, 9, 9, 8, 8, 8, 8, 8, 8, 11, 11, 11, 11, 11, 11, 10, 10, 10, 10, 10, 10, 1, 1, 1, 1, 1, 1, 0, 0, 0, 0, 0, 0, 3, 3, 3, 3, 3, 3, 2, 2, 2, 2, 2, 2])
me_cube_001.materials.append(mat_material_024)
me_cube_001.materials.append(mat_material_025)
me_cube_001.materials.append(mat_material_026)
me_cube_001.materials.append(mat_material_027)
me_cube_001.materials.append(mat_material_028)
me_cube_001.materials.append(mat_material_029)
me_cube_001.materials.append(mat_material_030)
me_cube_001.materials.append(mat_material_031)
me_cube_001.materials.append(mat_material_032)
me_cube_001.materials.append(mat_material_033)
me_cube_001.materials.append(mat_material_034)
me_cube_001.materials.append(mat_material_035)
me_cube_001.use_remesh_preserve_volume = False
me_cube_001.use_remesh_preserve_attributes = False
me_cube_001.use_mirror_vertex_groups = False
me_cube_001.update()
me_cube_002 = bpy.data.meshes.new('Cube.002')
me_cube_002.from_pydata([(-1.958, -0.8, -1.2), (-1.958, 0.8, -1.2), (-0.3576, 0.8, -1.2), (-0.3576, -0.8, -1.2), (-1.958, -0.8, 1.2), (-1.958, 0.8, 1.2), (-0.3576, 0.8, 1.2), (-0.3576, -0.8, 1.2), (-0.1576, 1.0, -1.0), (-0.1576, -1.0, -1.0), (-2.158, -1.0, -1.0), (-2.158, 1.0, -1.0), (-0.1576, 1.0, 1.0), (-0.1576, -1.0, 1.0), (-2.158, -1.0, 1.0), (-2.158, 1.0, 1.0), (0.3622, -0.8, -1.2), (0.3622, 0.8, -1.2), (1.962, 0.8, -1.2), (1.962, -0.8, -1.2), (0.3622, -0.8, 1.2), (0.3622, 0.8, 1.2), (1.962, 0.8, 1.2), (1.962, -0.8, 1.2), (2.162, 1.0, -1.0), (2.162, -1.0, -1.0), (0.1622, -1.0, -1.0), (0.1622, 1.0, -1.0), (2.162, 1.0, 1.0), (2.162, -1.0, 1.0), (0.1622, -1.0, 1.0), (0.1622, 1.0, 1.0), (2.638, -0.8, -1.2), (2.638, 0.8, -1.2), (4.238, 0.8, -1.2), (4.238, -0.8, -1.2), (2.638, -0.8, 1.2), (2.638, 0.8, 1.2), (4.238, 0.8, 1.2), (4.238, -0.8, 1.2), (4.438, 1.0, -1.0), (4.438, -1.0, -1.0), (2.438, -1.0, -1.0), (2.438, 1.0, -1.0), (4.438, 1.0, 1.0), (4.438, -1.0, 1.0), (2.438, -1.0, 1.0), (2.438, 1.0, 1.0), (4.958, -0.8, -1.2), (4.958, 0.8, -1.2), (6.558, 0.8, -1.2), (6.558, -0.8, -1.2), (4.958, -0.8, 1.2), (4.958, 0.8, 1.2), (6.558, 0.8, 1.2), (6.558, -0.8, 1.2), (6.758, 1.0, -1.0), (6.758, -1.0, -1.0), (4.758, -1.0, -1.0), (4.758, 1.0, -1.0), (6.758, 1.0, 1.0), (6.758, -1.0, 1.0), (4.758, -1.0, 1.0), (4.758, 1.0, 1.0), (-6.56, -0.8, -1.2), (-6.56, 0.8, -1.2), (-4.96, 0.8, -1.2), (-4.96, -0.8, -1.2), (-6.56, -0.8, 1.2), (-6.56, 0.8, 1.2), (-4.96, 0.8, 1.2), (-4.96, -0.8, 1.2), (-4.76, 1.0, -1.0), (-4.76, -1.0, -1.0), (-6.76, -1.0, -1.0), (-6.76, 1.0, -1.0), (-4.76, 1.0, 1.0), (-4.76, -1.0, 1.0), (-6.76, -1.0, 1.0), (-6.76, 1.0, 1.0), (-4.241, -0.8, -1.2), (-4.241, 0.8, -1.2), (-2.641, 0.8, -1.2), (-2.641, -0.8, -1.2), (-4.241, -0.8, 1.2), (-4.241, 0.8, 1.2), (-2.641, 0.8, 1.2), (-2.641, -0.8, 1.2), (-2.441, 1.0, -1.0), (-2.441, -1.0, -1.0), (-4.441, -1.0, -1.0), (-4.441, 1.0, -1.0), (-2.441, 1.0, 1.0), (-2.441, -1.0, 1.0), (-4.441, -1.0, 1.0), (-4.441, 1.0, 1.0)], [], [(4, 5, 1, 0), (5, 6, 2, 1), (6, 7, 3, 2), (7, 4, 0, 3), (0, 1, 2, 3), (7, 6, 5, 4), (8, 9, 10, 11), (12, 15, 14, 13), (8, 12, 13, 9), (9, 13, 14, 10), (10, 14, 15, 11), (12, 8, 11, 15), (20, 21, 17, 16), (21, 22, 18, 17), (22, 23, 19, 18), (23, 20, 16, 19), (16, 17, 18, 19), (23, 22, 21, 20), (24, 25, 26, 27), (28, 31, 30, 29), (24, 28, 29, 25), (25, 29, 30, 26), (26, 30, 31, 27), (28, 24, 27, 31), (36, 37, 33, 32), (37, 38, 34, 33), (38, 39, 35, 34), (39, 36, 32, 35), (32, 33, 34, 35), (39, 38, 37, 36), (40, 41, 42, 43), (44, 47, 46, 45), (40, 44, 45, 41), (41, 45, 46, 42), (42, 46, 47, 43), (44, 40, 43, 47), (52, 53, 49, 48), (53, 54, 50, 49), (54, 55, 51, 50), (55, 52, 48, 51), (48, 49, 50, 51), (55, 54, 53, 52), (56, 57, 58, 59), (60, 63, 62, 61), (56, 60, 61, 57), (57, 61, 62, 58), (58, 62, 63, 59), (60, 56, 59, 63), (68, 69, 65, 64), (69, 70, 66, 65), (70, 71, 67, 66), (71, 68, 64, 67), (64, 65, 66, 67), (71, 70, 69, 68), (72, 73, 74, 75), (76, 79, 78, 77), (72, 76, 77, 73), (73, 77, 78, 74), (74, 78, 79, 75), (76, 72, 75, 79), (84, 85, 81, 80), (85, 86, 82, 81), (86, 87, 83, 82), (87, 84, 80, 83), (80, 81, 82, 83), (87, 86, 85, 84), (88, 89, 90, 91), (92, 95, 94, 93), (88, 92, 93, 89), (89, 93, 94, 90), (90, 94, 95, 91), (92, 88, 91, 95)])
me_cube_002.polygons.foreach_set('use_smooth', [True] * 72)
me_cube_002.polygons.foreach_set('material_index', [5, 5, 5, 5, 5, 5, 4, 4, 4, 4, 4, 4, 7, 7, 7, 7, 7, 7, 6, 6, 6, 6, 6, 6, 9, 9, 9, 9, 9, 9, 8, 8, 8, 8, 8, 8, 11, 11, 11, 11, 11, 11, 10, 10, 10, 10, 10, 10, 1, 1, 1, 1, 1, 1, 0, 0, 0, 0, 0, 0, 3, 3, 3, 3, 3, 3, 2, 2, 2, 2, 2, 2])
me_cube_002.materials.append(mat_material_036)
me_cube_002.materials.append(mat_material_037)
me_cube_002.materials.append(mat_material_038)
me_cube_002.materials.append(mat_material_039)
me_cube_002.materials.append(mat_material_040)
me_cube_002.materials.append(mat_material_041)
me_cube_002.materials.append(mat_material_042)
me_cube_002.materials.append(mat_material_043)
me_cube_002.materials.append(mat_material_044)
me_cube_002.materials.append(mat_material_045)
me_cube_002.materials.append(mat_material_046)
me_cube_002.materials.append(mat_material_047)
me_cube_002.use_remesh_preserve_volume = False
me_cube_002.use_remesh_preserve_attributes = False
me_cube_002.use_mirror_vertex_groups = False
me_cube_002.update()
me_cube_004 = bpy.data.meshes.new('Cube.004')
me_cube_004.from_pydata([(-1.958, -0.8, -1.2), (-1.958, 0.8, -1.2), (-0.3576, 0.8, -1.2), (-0.3576, -0.8, -1.2), (-1.958, -0.8, 1.2), (-1.958, 0.8, 1.2), (-0.3576, 0.8, 1.2), (-0.3576, -0.8, 1.2), (-0.1576, 1.0, -1.0), (-0.1576, -1.0, -1.0), (-2.158, -1.0, -1.0), (-2.158, 1.0, -1.0), (-0.1576, 1.0, 1.0), (-0.1576, -1.0, 1.0), (-2.158, -1.0, 1.0), (-2.158, 1.0, 1.0), (0.3622, -0.8, -1.2), (0.3622, 0.8, -1.2), (1.962, 0.8, -1.2), (1.962, -0.8, -1.2), (0.3622, -0.8, 1.2), (0.3622, 0.8, 1.2), (1.962, 0.8, 1.2), (1.962, -0.8, 1.2), (2.162, 1.0, -1.0), (2.162, -1.0, -1.0), (0.1622, -1.0, -1.0), (0.1622, 1.0, -1.0), (2.162, 1.0, 1.0), (2.162, -1.0, 1.0), (0.1622, -1.0, 1.0), (0.1622, 1.0, 1.0), (2.638, -0.8, -1.2), (2.638, 0.8, -1.2), (4.238, 0.8, -1.2), (4.238, -0.8, -1.2), (2.638, -0.8, 1.2), (2.638, 0.8, 1.2), (4.238, 0.8, 1.2), (4.238, -0.8, 1.2), (4.438, 1.0, -1.0), (4.438, -1.0, -1.0), (2.438, -1.0, -1.0), (2.438, 1.0, -1.0), (4.438, 1.0, 1.0), (4.438, -1.0, 1.0), (2.438, -1.0, 1.0), (2.438, 1.0, 1.0), (4.958, -0.8, -1.2), (4.958, 0.8, -1.2), (6.558, 0.8, -1.2), (6.558, -0.8, -1.2), (4.958, -0.8, 1.2), (4.958, 0.8, 1.2), (6.558, 0.8, 1.2), (6.558, -0.8, 1.2), (6.758, 1.0, -1.0), (6.758, -1.0, -1.0), (4.758, -1.0, -1.0), (4.758, 1.0, -1.0), (6.758, 1.0, 1.0), (6.758, -1.0, 1.0), (4.758, -1.0, 1.0), (4.758, 1.0, 1.0), (-6.56, -0.8, -1.2), (-6.56, 0.8, -1.2), (-4.96, 0.8, -1.2), (-4.96, -0.8, -1.2), (-6.56, -0.8, 1.2), (-6.56, 0.8, 1.2), (-4.96, 0.8, 1.2), (-4.96, -0.8, 1.2), (-4.76, 1.0, -1.0), (-4.76, -1.0, -1.0), (-6.76, -1.0, -1.0), (-6.76, 1.0, -1.0), (-4.76, 1.0, 1.0), (-4.76, -1.0, 1.0), (-6.76, -1.0, 1.0), (-6.76, 1.0, 1.0), (-4.241, -0.8, -1.2), (-4.241, 0.8, -1.2), (-2.641, 0.8, -1.2), (-2.641, -0.8, -1.2), (-4.241, -0.8, 1.2), (-4.241, 0.8, 1.2), (-2.641, 0.8, 1.2), (-2.641, -0.8, 1.2), (-2.441, 1.0, -1.0), (-2.441, -1.0, -1.0), (-4.441, -1.0, -1.0), (-4.441, 1.0, -1.0), (-2.441, 1.0, 1.0), (-2.441, -1.0, 1.0), (-4.441, -1.0, 1.0), (-4.441, 1.0, 1.0)], [], [(4, 5, 1, 0), (5, 6, 2, 1), (6, 7, 3, 2), (7, 4, 0, 3), (0, 1, 2, 3), (7, 6, 5, 4), (8, 9, 10, 11), (12, 15, 14, 13), (8, 12, 13, 9), (9, 13, 14, 10), (10, 14, 15, 11), (12, 8, 11, 15), (20, 21, 17, 16), (21, 22, 18, 17), (22, 23, 19, 18), (23, 20, 16, 19), (16, 17, 18, 19), (23, 22, 21, 20), (24, 25, 26, 27), (28, 31, 30, 29), (24, 28, 29, 25), (25, 29, 30, 26), (26, 30, 31, 27), (28, 24, 27, 31), (36, 37, 33, 32), (37, 38, 34, 33), (38, 39, 35, 34), (39, 36, 32, 35), (32, 33, 34, 35), (39, 38, 37, 36), (40, 41, 42, 43), (44, 47, 46, 45), (40, 44, 45, 41), (41, 45, 46, 42), (42, 46, 47, 43), (44, 40, 43, 47), (52, 53, 49, 48), (53, 54, 50, 49), (54, 55, 51, 50), (55, 52, 48, 51), (48, 49, 50, 51), (55, 54, 53, 52), (56, 57, 58, 59), (60, 63, 62, 61), (56, 60, 61, 57), (57, 61, 62, 58), (58, 62, 63, 59), (60, 56, 59, 63), (68, 69, 65, 64), (69, 70, 66, 65), (70, 71, 67, 66), (71, 68, 64, 67), (64, 65, 66, 67), (71, 70, 69, 68), (72, 73, 74, 75), (76, 79, 78, 77), (72, 76, 77, 73), (73, 77, 78, 74), (74, 78, 79, 75), (76, 72, 75, 79), (84, 85, 81, 80), (85, 86, 82, 81), (86, 87, 83, 82), (87, 84, 80, 83), (80, 81, 82, 83), (87, 86, 85, 84), (88, 89, 90, 91), (92, 95, 94, 93), (88, 92, 93, 89), (89, 93, 94, 90), (90, 94, 95, 91), (92, 88, 91, 95)])
me_cube_004.polygons.foreach_set('use_smooth', [True] * 72)
me_cube_004.polygons.foreach_set('material_index', [5, 5, 5, 5, 5, 5, 4, 4, 4, 4, 4, 4, 7, 7, 7, 7, 7, 7, 6, 6, 6, 6, 6, 6, 9, 9, 9, 9, 9, 9, 8, 8, 8, 8, 8, 8, 11, 11, 11, 11, 11, 11, 10, 10, 10, 10, 10, 10, 1, 1, 1, 1, 1, 1, 0, 0, 0, 0, 0, 0, 3, 3, 3, 3, 3, 3, 2, 2, 2, 2, 2, 2])
me_cube_004.materials.append(mat_material_048)
me_cube_004.materials.append(mat_material_049)
me_cube_004.materials.append(mat_material_050)
me_cube_004.materials.append(mat_material_051)
me_cube_004.materials.append(mat_material_052)
me_cube_004.materials.append(mat_material_053)
me_cube_004.materials.append(mat_material_054)
me_cube_004.materials.append(mat_material_055)
me_cube_004.materials.append(mat_material_056)
me_cube_004.materials.append(mat_material_057)
me_cube_004.materials.append(mat_material_058)
me_cube_004.materials.append(mat_material_059)
me_cube_004.use_remesh_preserve_volume = False
me_cube_004.use_remesh_preserve_attributes = False
me_cube_004.use_mirror_vertex_groups = False
me_cube_004.update()
me_cube_005 = bpy.data.meshes.new('Cube.005')
me_cube_005.from_pydata([(-1.958, -0.8, -1.2), (-1.958, 0.8, -1.2), (-0.3576, 0.8, -1.2), (-0.3576, -0.8, -1.2), (-1.958, -0.8, 1.2), (-1.958, 0.8, 1.2), (-0.3576, 0.8, 1.2), (-0.3576, -0.8, 1.2), (-0.1576, 1.0, -1.0), (-0.1576, -1.0, -1.0), (-2.158, -1.0, -1.0), (-2.158, 1.0, -1.0), (-0.1576, 1.0, 1.0), (-0.1576, -1.0, 1.0), (-2.158, -1.0, 1.0), (-2.158, 1.0, 1.0), (0.3622, -0.8, -1.2), (0.3622, 0.8, -1.2), (1.962, 0.8, -1.2), (1.962, -0.8, -1.2), (0.3622, -0.8, 1.2), (0.3622, 0.8, 1.2), (1.962, 0.8, 1.2), (1.962, -0.8, 1.2), (2.162, 1.0, -1.0), (2.162, -1.0, -1.0), (0.1622, -1.0, -1.0), (0.1622, 1.0, -1.0), (2.162, 1.0, 1.0), (2.162, -1.0, 1.0), (0.1622, -1.0, 1.0), (0.1622, 1.0, 1.0), (2.638, -0.8, -1.2), (2.638, 0.8, -1.2), (4.238, 0.8, -1.2), (4.238, -0.8, -1.2), (2.638, -0.8, 1.2), (2.638, 0.8, 1.2), (4.238, 0.8, 1.2), (4.238, -0.8, 1.2), (4.438, 1.0, -1.0), (4.438, -1.0, -1.0), (2.438, -1.0, -1.0), (2.438, 1.0, -1.0), (4.438, 1.0, 1.0), (4.438, -1.0, 1.0), (2.438, -1.0, 1.0), (2.438, 1.0, 1.0), (4.958, -0.8, -1.2), (4.958, 0.8, -1.2), (6.558, 0.8, -1.2), (6.558, -0.8, -1.2), (4.958, -0.8, 1.2), (4.958, 0.8, 1.2), (6.558, 0.8, 1.2), (6.558, -0.8, 1.2), (6.758, 1.0, -1.0), (6.758, -1.0, -1.0), (4.758, -1.0, -1.0), (4.758, 1.0, -1.0), (6.758, 1.0, 1.0), (6.758, -1.0, 1.0), (4.758, -1.0, 1.0), (4.758, 1.0, 1.0), (-6.56, -0.8, -1.2), (-6.56, 0.8, -1.2), (-4.96, 0.8, -1.2), (-4.96, -0.8, -1.2), (-6.56, -0.8, 1.2), (-6.56, 0.8, 1.2), (-4.96, 0.8, 1.2), (-4.96, -0.8, 1.2), (-4.76, 1.0, -1.0), (-4.76, -1.0, -1.0), (-6.76, -1.0, -1.0), (-6.76, 1.0, -1.0), (-4.76, 1.0, 1.0), (-4.76, -1.0, 1.0), (-6.76, -1.0, 1.0), (-6.76, 1.0, 1.0), (-4.241, -0.8, -1.2), (-4.241, 0.8, -1.2), (-2.641, 0.8, -1.2), (-2.641, -0.8, -1.2), (-4.241, -0.8, 1.2), (-4.241, 0.8, 1.2), (-2.641, 0.8, 1.2), (-2.641, -0.8, 1.2), (-2.441, 1.0, -1.0), (-2.441, -1.0, -1.0), (-4.441, -1.0, -1.0), (-4.441, 1.0, -1.0), (-2.441, 1.0, 1.0), (-2.441, -1.0, 1.0), (-4.441, -1.0, 1.0), (-4.441, 1.0, 1.0)], [], [(4, 5, 1, 0), (5, 6, 2, 1), (6, 7, 3, 2), (7, 4, 0, 3), (0, 1, 2, 3), (7, 6, 5, 4), (8, 9, 10, 11), (12, 15, 14, 13), (8, 12, 13, 9), (9, 13, 14, 10), (10, 14, 15, 11), (12, 8, 11, 15), (20, 21, 17, 16), (21, 22, 18, 17), (22, 23, 19, 18), (23, 20, 16, 19), (16, 17, 18, 19), (23, 22, 21, 20), (24, 25, 26, 27), (28, 31, 30, 29), (24, 28, 29, 25), (25, 29, 30, 26), (26, 30, 31, 27), (28, 24, 27, 31), (36, 37, 33, 32), (37, 38, 34, 33), (38, 39, 35, 34), (39, 36, 32, 35), (32, 33, 34, 35), (39, 38, 37, 36), (40, 41, 42, 43), (44, 47, 46, 45), (40, 44, 45, 41), (41, 45, 46, 42), (42, 46, 47, 43), (44, 40, 43, 47), (52, 53, 49, 48), (53, 54, 50, 49), (54, 55, 51, 50), (55, 52, 48, 51), (48, 49, 50, 51), (55, 54, 53, 52), (56, 57, 58, 59), (60, 63, 62, 61), (56, 60, 61, 57), (57, 61, 62, 58), (58, 62, 63, 59), (60, 56, 59, 63), (68, 69, 65, 64), (69, 70, 66, 65), (70, 71, 67, 66), (71, 68, 64, 67), (64, 65, 66, 67), (71, 70, 69, 68), (72, 73, 74, 75), (76, 79, 78, 77), (72, 76, 77, 73), (73, 77, 78, 74), (74, 78, 79, 75), (76, 72, 75, 79), (84, 85, 81, 80), (85, 86, 82, 81), (86, 87, 83, 82), (87, 84, 80, 83), (80, 81, 82, 83), (87, 86, 85, 84), (88, 89, 90, 91), (92, 95, 94, 93), (88, 92, 93, 89), (89, 93, 94, 90), (90, 94, 95, 91), (92, 88, 91, 95)])
me_cube_005.polygons.foreach_set('use_smooth', [True] * 72)
me_cube_005.polygons.foreach_set('material_index', [5, 5, 5, 5, 5, 5, 4, 4, 4, 4, 4, 4, 7, 7, 7, 7, 7, 7, 6, 6, 6, 6, 6, 6, 9, 9, 9, 9, 9, 9, 8, 8, 8, 8, 8, 8, 11, 11, 11, 11, 11, 11, 10, 10, 10, 10, 10, 10, 1, 1, 1, 1, 1, 1, 0, 0, 0, 0, 0, 0, 3, 3, 3, 3, 3, 3, 2, 2, 2, 2, 2, 2])
me_cube_005.materials.append(mat_material_060)
me_cube_005.materials.append(mat_material_061)
me_cube_005.materials.append(mat_material_062)
me_cube_005.materials.append(mat_material_063)
me_cube_005.materials.append(mat_material_064)
me_cube_005.materials.append(mat_material_065)
me_cube_005.materials.append(mat_material_066)
me_cube_005.materials.append(mat_material_067)
me_cube_005.materials.append(mat_material_068)
me_cube_005.materials.append(mat_material_069)
me_cube_005.materials.append(mat_material_070)
me_cube_005.materials.append(mat_material_071)
me_cube_005.use_remesh_preserve_volume = False
me_cube_005.use_remesh_preserve_attributes = False
me_cube_005.use_mirror_vertex_groups = False
me_cube_005.update()
me_cube_006 = bpy.data.meshes.new('Cube.006')
me_cube_006.from_pydata([(-1.958, -0.8, -1.2), (-1.958, 0.8, -1.2), (-0.3576, 0.8, -1.2), (-0.3576, -0.8, -1.2), (-1.958, -0.8, 1.2), (-1.958, 0.8, 1.2), (-0.3576, 0.8, 1.2), (-0.3576, -0.8, 1.2), (-0.1576, 1.0, -1.0), (-0.1576, -1.0, -1.0), (-2.158, -1.0, -1.0), (-2.158, 1.0, -1.0), (-0.1576, 1.0, 1.0), (-0.1576, -1.0, 1.0), (-2.158, -1.0, 1.0), (-2.158, 1.0, 1.0), (0.3622, -0.8, -1.2), (0.3622, 0.8, -1.2), (1.962, 0.8, -1.2), (1.962, -0.8, -1.2), (0.3622, -0.8, 1.2), (0.3622, 0.8, 1.2), (1.962, 0.8, 1.2), (1.962, -0.8, 1.2), (2.162, 1.0, -1.0), (2.162, -1.0, -1.0), (0.1622, -1.0, -1.0), (0.1622, 1.0, -1.0), (2.162, 1.0, 1.0), (2.162, -1.0, 1.0), (0.1622, -1.0, 1.0), (0.1622, 1.0, 1.0), (2.638, -0.8, -1.2), (2.638, 0.8, -1.2), (4.238, 0.8, -1.2), (4.238, -0.8, -1.2), (2.638, -0.8, 1.2), (2.638, 0.8, 1.2), (4.238, 0.8, 1.2), (4.238, -0.8, 1.2), (4.438, 1.0, -1.0), (4.438, -1.0, -1.0), (2.438, -1.0, -1.0), (2.438, 1.0, -1.0), (4.438, 1.0, 1.0), (4.438, -1.0, 1.0), (2.438, -1.0, 1.0), (2.438, 1.0, 1.0), (4.958, -0.8, -1.2), (4.958, 0.8, -1.2), (6.558, 0.8, -1.2), (6.558, -0.8, -1.2), (4.958, -0.8, 1.2), (4.958, 0.8, 1.2), (6.558, 0.8, 1.2), (6.558, -0.8, 1.2), (6.758, 1.0, -1.0), (6.758, -1.0, -1.0), (4.758, -1.0, -1.0), (4.758, 1.0, -1.0), (6.758, 1.0, 1.0), (6.758, -1.0, 1.0), (4.758, -1.0, 1.0), (4.758, 1.0, 1.0), (-6.56, -0.8, -1.2), (-6.56, 0.8, -1.2), (-4.96, 0.8, -1.2), (-4.96, -0.8, -1.2), (-6.56, -0.8, 1.2), (-6.56, 0.8, 1.2), (-4.96, 0.8, 1.2), (-4.96, -0.8, 1.2), (-4.76, 1.0, -1.0), (-4.76, -1.0, -1.0), (-6.76, -1.0, -1.0), (-6.76, 1.0, -1.0), (-4.76, 1.0, 1.0), (-4.76, -1.0, 1.0), (-6.76, -1.0, 1.0), (-6.76, 1.0, 1.0), (-4.241, -0.8, -1.2), (-4.241, 0.8, -1.2), (-2.641, 0.8, -1.2), (-2.641, -0.8, -1.2), (-4.241, -0.8, 1.2), (-4.241, 0.8, 1.2), (-2.641, 0.8, 1.2), (-2.641, -0.8, 1.2), (-2.441, 1.0, -1.0), (-2.441, -1.0, -1.0), (-4.441, -1.0, -1.0), (-4.441, 1.0, -1.0), (-2.441, 1.0, 1.0), (-2.441, -1.0, 1.0), (-4.441, -1.0, 1.0), (-4.441, 1.0, 1.0)], [], [(4, 5, 1, 0), (5, 6, 2, 1), (6, 7, 3, 2), (7, 4, 0, 3), (0, 1, 2, 3), (7, 6, 5, 4), (8, 9, 10, 11), (12, 15, 14, 13), (8, 12, 13, 9), (9, 13, 14, 10), (10, 14, 15, 11), (12, 8, 11, 15), (20, 21, 17, 16), (21, 22, 18, 17), (22, 23, 19, 18), (23, 20, 16, 19), (16, 17, 18, 19), (23, 22, 21, 20), (24, 25, 26, 27), (28, 31, 30, 29), (24, 28, 29, 25), (25, 29, 30, 26), (26, 30, 31, 27), (28, 24, 27, 31), (36, 37, 33, 32), (37, 38, 34, 33), (38, 39, 35, 34), (39, 36, 32, 35), (32, 33, 34, 35), (39, 38, 37, 36), (40, 41, 42, 43), (44, 47, 46, 45), (40, 44, 45, 41), (41, 45, 46, 42), (42, 46, 47, 43), (44, 40, 43, 47), (52, 53, 49, 48), (53, 54, 50, 49), (54, 55, 51, 50), (55, 52, 48, 51), (48, 49, 50, 51), (55, 54, 53, 52), (56, 57, 58, 59), (60, 63, 62, 61), (56, 60, 61, 57), (57, 61, 62, 58), (58, 62, 63, 59), (60, 56, 59, 63), (68, 69, 65, 64), (69, 70, 66, 65), (70, 71, 67, 66), (71, 68, 64, 67), (64, 65, 66, 67), (71, 70, 69, 68), (72, 73, 74, 75), (76, 79, 78, 77), (72, 76, 77, 73), (73, 77, 78, 74), (74, 78, 79, 75), (76, 72, 75, 79), (84, 85, 81, 80), (85, 86, 82, 81), (86, 87, 83, 82), (87, 84, 80, 83), (80, 81, 82, 83), (87, 86, 85, 84), (88, 89, 90, 91), (92, 95, 94, 93), (88, 92, 93, 89), (89, 93, 94, 90), (90, 94, 95, 91), (92, 88, 91, 95)])
me_cube_006.polygons.foreach_set('use_smooth', [True] * 72)
me_cube_006.polygons.foreach_set('material_index', [5, 5, 5, 5, 5, 5, 4, 4, 4, 4, 4, 4, 7, 7, 7, 7, 7, 7, 6, 6, 6, 6, 6, 6, 9, 9, 9, 9, 9, 9, 8, 8, 8, 8, 8, 8, 11, 11, 11, 11, 11, 11, 10, 10, 10, 10, 10, 10, 1, 1, 1, 1, 1, 1, 0, 0, 0, 0, 0, 0, 3, 3, 3, 3, 3, 3, 2, 2, 2, 2, 2, 2])
me_cube_006.materials.append(mat_material_072)
me_cube_006.materials.append(mat_material_073)
me_cube_006.materials.append(mat_material_074)
me_cube_006.materials.append(mat_material_075)
me_cube_006.materials.append(mat_material_076)
me_cube_006.materials.append(mat_material_077)
me_cube_006.materials.append(mat_material_078)
me_cube_006.materials.append(mat_material_079)
me_cube_006.materials.append(mat_material_080)
me_cube_006.materials.append(mat_material_081)
me_cube_006.materials.append(mat_material_082)
me_cube_006.materials.append(mat_material_083)
me_cube_006.use_remesh_preserve_volume = False
me_cube_006.use_remesh_preserve_attributes = False
me_cube_006.use_mirror_vertex_groups = False
me_cube_006.update()
me_cube_007 = bpy.data.meshes.new('Cube.007')
me_cube_007.from_pydata([(-1.958, -0.8, -1.2), (-1.958, 0.8, -1.2), (-0.3576, 0.8, -1.2), (-0.3576, -0.8, -1.2), (-1.958, -0.8, 1.2), (-1.958, 0.8, 1.2), (-0.3576, 0.8, 1.2), (-0.3576, -0.8, 1.2), (-0.1576, 1.0, -1.0), (-0.1576, -1.0, -1.0), (-2.158, -1.0, -1.0), (-2.158, 1.0, -1.0), (-0.1576, 1.0, 1.0), (-0.1576, -1.0, 1.0), (-2.158, -1.0, 1.0), (-2.158, 1.0, 1.0), (0.3622, -0.8, -1.2), (0.3622, 0.8, -1.2), (1.962, 0.8, -1.2), (1.962, -0.8, -1.2), (0.3622, -0.8, 1.2), (0.3622, 0.8, 1.2), (1.962, 0.8, 1.2), (1.962, -0.8, 1.2), (2.162, 1.0, -1.0), (2.162, -1.0, -1.0), (0.1622, -1.0, -1.0), (0.1622, 1.0, -1.0), (2.162, 1.0, 1.0), (2.162, -1.0, 1.0), (0.1622, -1.0, 1.0), (0.1622, 1.0, 1.0), (2.638, -0.8, -1.2), (2.638, 0.8, -1.2), (4.238, 0.8, -1.2), (4.238, -0.8, -1.2), (2.638, -0.8, 1.2), (2.638, 0.8, 1.2), (4.238, 0.8, 1.2), (4.238, -0.8, 1.2), (4.438, 1.0, -1.0), (4.438, -1.0, -1.0), (2.438, -1.0, -1.0), (2.438, 1.0, -1.0), (4.438, 1.0, 1.0), (4.438, -1.0, 1.0), (2.438, -1.0, 1.0), (2.438, 1.0, 1.0), (4.958, -0.8, -1.2), (4.958, 0.8, -1.2), (6.558, 0.8, -1.2), (6.558, -0.8, -1.2), (4.958, -0.8, 1.2), (4.958, 0.8, 1.2), (6.558, 0.8, 1.2), (6.558, -0.8, 1.2), (6.758, 1.0, -1.0), (6.758, -1.0, -1.0), (4.758, -1.0, -1.0), (4.758, 1.0, -1.0), (6.758, 1.0, 1.0), (6.758, -1.0, 1.0), (4.758, -1.0, 1.0), (4.758, 1.0, 1.0), (-6.56, -0.8, -1.2), (-6.56, 0.8, -1.2), (-4.96, 0.8, -1.2), (-4.96, -0.8, -1.2), (-6.56, -0.8, 1.2), (-6.56, 0.8, 1.2), (-4.96, 0.8, 1.2), (-4.96, -0.8, 1.2), (-4.76, 1.0, -1.0), (-4.76, -1.0, -1.0), (-6.76, -1.0, -1.0), (-6.76, 1.0, -1.0), (-4.76, 1.0, 1.0), (-4.76, -1.0, 1.0), (-6.76, -1.0, 1.0), (-6.76, 1.0, 1.0), (-4.241, -0.8, -1.2), (-4.241, 0.8, -1.2), (-2.641, 0.8, -1.2), (-2.641, -0.8, -1.2), (-4.241, -0.8, 1.2), (-4.241, 0.8, 1.2), (-2.641, 0.8, 1.2), (-2.641, -0.8, 1.2), (-2.441, 1.0, -1.0), (-2.441, -1.0, -1.0), (-4.441, -1.0, -1.0), (-4.441, 1.0, -1.0), (-2.441, 1.0, 1.0), (-2.441, -1.0, 1.0), (-4.441, -1.0, 1.0), (-4.441, 1.0, 1.0)], [], [(4, 5, 1, 0), (5, 6, 2, 1), (6, 7, 3, 2), (7, 4, 0, 3), (0, 1, 2, 3), (7, 6, 5, 4), (8, 9, 10, 11), (12, 15, 14, 13), (8, 12, 13, 9), (9, 13, 14, 10), (10, 14, 15, 11), (12, 8, 11, 15), (20, 21, 17, 16), (21, 22, 18, 17), (22, 23, 19, 18), (23, 20, 16, 19), (16, 17, 18, 19), (23, 22, 21, 20), (24, 25, 26, 27), (28, 31, 30, 29), (24, 28, 29, 25), (25, 29, 30, 26), (26, 30, 31, 27), (28, 24, 27, 31), (36, 37, 33, 32), (37, 38, 34, 33), (38, 39, 35, 34), (39, 36, 32, 35), (32, 33, 34, 35), (39, 38, 37, 36), (40, 41, 42, 43), (44, 47, 46, 45), (40, 44, 45, 41), (41, 45, 46, 42), (42, 46, 47, 43), (44, 40, 43, 47), (52, 53, 49, 48), (53, 54, 50, 49), (54, 55, 51, 50), (55, 52, 48, 51), (48, 49, 50, 51), (55, 54, 53, 52), (56, 57, 58, 59), (60, 63, 62, 61), (56, 60, 61, 57), (57, 61, 62, 58), (58, 62, 63, 59), (60, 56, 59, 63), (68, 69, 65, 64), (69, 70, 66, 65), (70, 71, 67, 66), (71, 68, 64, 67), (64, 65, 66, 67), (71, 70, 69, 68), (72, 73, 74, 75), (76, 79, 78, 77), (72, 76, 77, 73), (73, 77, 78, 74), (74, 78, 79, 75), (76, 72, 75, 79), (84, 85, 81, 80), (85, 86, 82, 81), (86, 87, 83, 82), (87, 84, 80, 83), (80, 81, 82, 83), (87, 86, 85, 84), (88, 89, 90, 91), (92, 95, 94, 93), (88, 92, 93, 89), (89, 93, 94, 90), (90, 94, 95, 91), (92, 88, 91, 95)])
me_cube_007.polygons.foreach_set('use_smooth', [True] * 72)
me_cube_007.polygons.foreach_set('material_index', [5, 5, 5, 5, 5, 5, 4, 4, 4, 4, 4, 4, 7, 7, 7, 7, 7, 7, 6, 6, 6, 6, 6, 6, 9, 9, 9, 9, 9, 9, 8, 8, 8, 8, 8, 8, 11, 11, 11, 11, 11, 11, 10, 10, 10, 10, 10, 10, 1, 1, 1, 1, 1, 1, 0, 0, 0, 0, 0, 0, 3, 3, 3, 3, 3, 3, 2, 2, 2, 2, 2, 2])
me_cube_007.materials.append(mat_material_084)
me_cube_007.materials.append(mat_material_085)
me_cube_007.materials.append(mat_material_086)
me_cube_007.materials.append(mat_material_087)
me_cube_007.materials.append(mat_material_088)
me_cube_007.materials.append(mat_material_089)
me_cube_007.materials.append(mat_material_090)
me_cube_007.materials.append(mat_material_091)
me_cube_007.materials.append(mat_material_092)
me_cube_007.materials.append(mat_material_093)
me_cube_007.materials.append(mat_material_094)
me_cube_007.materials.append(mat_material_095)
me_cube_007.use_remesh_preserve_volume = False
me_cube_007.use_remesh_preserve_attributes = False
me_cube_007.use_mirror_vertex_groups = False
me_cube_007.update()

# ---- objects
ob_lamp = bpy.data.objects.new('Lamp', light_lamp)
ob_camera = bpy.data.objects.new('Camera', cam_camera)
ob_box_002 = bpy.data.objects.new('box.002', me_cube_003)
ob_box_000 = bpy.data.objects.new('box.000', me_cube_000)
ob_box_001 = bpy.data.objects.new('box.001', me_cube_001)
ob_box_003 = bpy.data.objects.new('box.003', me_cube_002)
ob_box_004 = bpy.data.objects.new('box.004', me_cube_004)
ob_box_005 = bpy.data.objects.new('box.005', me_cube_005)
ob_box_006 = bpy.data.objects.new('box.006', me_cube_006)
ob_box_007 = bpy.data.objects.new('box.007', me_cube_007)

# ---- transforms, parenting, visibility, modifiers, constraints
ob_lamp.location = (-0.5227, 3.3, 0.7333)
ob_lamp.rotation_euler = (0.6503, 0.05522, 1.866)
ob_lamp.scale = (0.125, 0.125, 0.125)
ob_lamp.lock_rotations_4d = False
ob_lamp.empty_display_type = 'ARROWS'
ob_lamp.color = (0.0, 0.0, 0.0, 0.0)
ob_lamp.hide_viewport = True
ob_lamp.lineart.crease_threshold = 0.0
ob_camera.location = (-0.09713, -0.8468, 0.6633)
ob_camera.rotation_euler = (1.109, 0.01082, 0.8149)
ob_camera.scale = (0.125, 0.125, 0.125)
ob_camera.lock_rotations_4d = False
ob_camera.empty_display_type = 'ARROWS'
ob_camera.color = (0.0, 0.0, 0.0, 0.0)
ob_camera.hide_viewport = True
ob_camera.display_type = 'WIRE'
ob_camera.lineart.crease_threshold = 0.0
ob_box_002.location = (-1.559, -0.03333, -0.004637)
ob_box_002.scale = (0.125, 0.125, 0.125)
ob_box_002.lock_rotations_4d = False
ob_box_002.empty_display_type = 'ARROWS'
ob_box_002.lineart.crease_threshold = 0.0
ob_box_000.location = (1.732, -0.03333, -0.004637)
ob_box_000.scale = (0.125, 0.125, 0.125)
ob_box_000.lock_rotations_4d = False
ob_box_000.empty_display_type = 'ARROWS'
ob_box_000.lineart.crease_threshold = 0.0
ob_box_001.location = (-4.606, -0.03333, -0.004637)
ob_box_001.scale = (0.125, 0.125, 0.125)
ob_box_001.lock_rotations_4d = False
ob_box_001.empty_display_type = 'ARROWS'
ob_box_001.lineart.crease_threshold = 0.0
ob_box_003.location = (-7.549, -0.03333, -0.004637)
ob_box_003.scale = (0.125, 0.125, 0.125)
ob_box_003.lock_rotations_4d = False
ob_box_003.empty_display_type = 'ARROWS'
ob_box_003.lineart.crease_threshold = 0.0
ob_box_004.location = (7.34, -0.03333, -0.004637)
ob_box_004.scale = (0.125, 0.125, 0.125)
ob_box_004.lock_rotations_4d = False
ob_box_004.empty_display_type = 'ARROWS'
ob_box_004.lineart.crease_threshold = 0.0
ob_box_005.location = (4.507, -0.03333, -0.004637)
ob_box_005.scale = (0.125, 0.125, 0.125)
ob_box_005.lock_rotations_4d = False
ob_box_005.empty_display_type = 'ARROWS'
ob_box_005.lineart.crease_threshold = 0.0
ob_box_006.location = (-11.05, -0.03333, -0.004637)
ob_box_006.scale = (0.125, 0.125, 0.125)
ob_box_006.lock_rotations_4d = False
ob_box_006.empty_display_type = 'ARROWS'
ob_box_006.lineart.crease_threshold = 0.0
ob_box_007.location = (9.55, -0.03333, -0.004637)
ob_box_007.scale = (0.125, 0.125, 0.125)
ob_box_007.lock_rotations_4d = False
ob_box_007.empty_display_type = 'ARROWS'
ob_box_007.lineart.crease_threshold = 0.0

# ---- collection membership
col_collection_1.objects.link(ob_lamp)
col_collection_1.objects.link(ob_camera)
col_collection_1.objects.link(ob_box_002)
col_collection_1.objects.link(ob_box_000)
col_collection_1.objects.link(ob_box_001)
col_collection_1.objects.link(ob_box_003)
col_collection_1.objects.link(ob_box_004)
col_collection_1.objects.link(ob_box_005)
col_collection_1.objects.link(ob_box_006)
col_collection_1.objects.link(ob_box_007)

# ---- scene / render settings (as saved in the file)
scene.camera = ob_camera
scene.frame_start = 1; scene.frame_end = 250; scene.frame_set(62)
scene.render.engine = 'CYCLES'
scene.render.resolution_percentage = 50
scene.render.dither_intensity = 0.0
scene.cycles.use_denoising = False
scene.cycles.samples = 10
scene.cycles.sampling_pattern = 'TABULATED_SOBOL'
scene.cycles.light_sampling_threshold = 0.0
scene.cycles.use_adaptive_sampling = False
scene.cycles.use_light_tree = False
scene.cycles.blur_glossy = 0.0
scene.cycles.pixel_filter_type = 'GAUSSIAN'
scene.cycles.sample_clamp_indirect = 0.0
scene.view_settings.view_transform = 'Standard'
bpy.context.view_layer.update()
